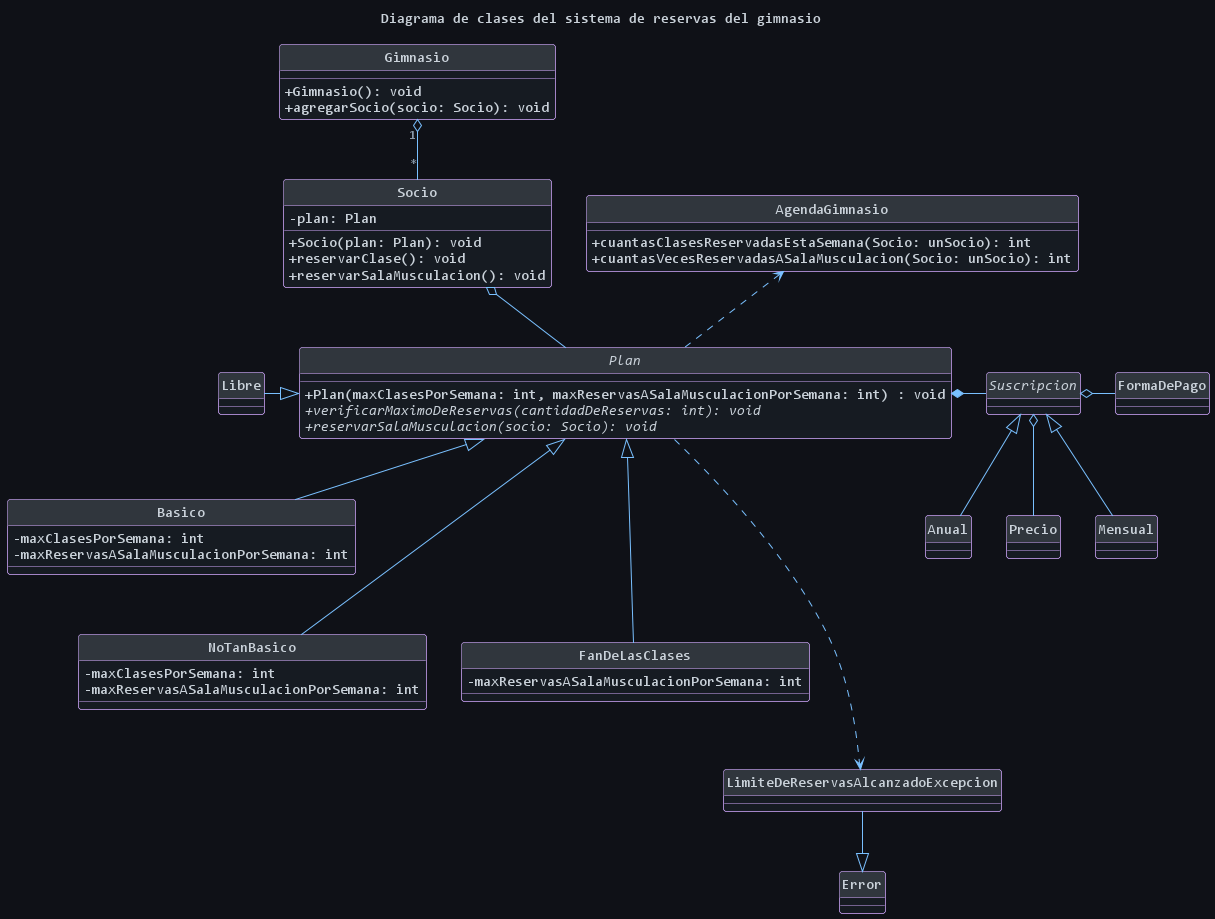

The diagram above was rendered by PlantUML. Its source (embedded in the PNG):
@startuml

skinparam classAttributeIconSize 0

' --- Paleta de colores GitHub Dark ---
!$bg = "#0f1117"
!$surface = "#161b22"
!$border = "#30363d"
!$text = "#c9d1d9"
!$keyword_red = "#ff7b72"
!$class_purple = "#d2a8ff"
!$method_blue = "#79c0ff"
!$string_cyan = "#a5d6ff"

' --- Configuración Global ---
skinparam backgroundColor $bg
skinparam defaultFontColor $text
skinparam defaultFontName "Consolas"
skinparam roundcorner 6
skinparam shadowing false
skinparam ArrowFontColor #8899aa

' --- Configuración para Diagramas de Clases ---
skinparam class {
    BackgroundColor $surface
    BorderColor $class_purple
    FontColor $text
    ArrowColor $method_blue
    AttributeFontColor $text
    MethodFontColor $string_cyan
    HeaderBackgroundColor $border
}

hide circle

title Diagrama de clases del sistema de reservas del gimnasio

class Gimnasio {
    + Gimnasio(): void
    + agregarSocio(socio: Socio): void
}

abstract class Plan {
    + Plan(maxClasesPorSemana: int, maxReservasASalaMusculacionPorSemana: int) : void
    + {abstract} verificarMaximoDeReservas(cantidadDeReservas: int): void
    + {abstract} reservarSalaMusculacion(socio: Socio): void
}



class Basico {
    - maxClasesPorSemana: int
    - maxReservasASalaMusculacionPorSemana: int
}

class NoTanBasico {
    - maxClasesPorSemana: int
    - maxReservasASalaMusculacionPorSemana: int
}

class Libre {
}

class FanDeLasClases {
    - maxReservasASalaMusculacionPorSemana: int
}

abstract class Suscripcion {
}

class Mensual extends Suscripcion {
}

class Anual extends Suscripcion {
}

class Precio {
}

class FormaDePago {
}

class Socio {
    - plan: Plan
    + Socio(plan: Plan): void
    + reservarClase(): void
    + reservarSalaMusculacion(): void
}

class AgendaGimnasio {
    + cuantasClasesReservadasEstaSemana(Socio: unSocio): int
    + cuantasVecesReservadasASalaMusculacion(Socio: unSocio): int
}

class LimiteDeReservasAlcanzadoExcepcion{

}

class Error{
}

Plan ....> LimiteDeReservasAlcanzadoExcepcion

Suscripcion o- FormaDePago
Suscripcion o-- Precio

Gimnasio "1" o-- "*" Socio

Socio o-- Plan

Plan *- Suscripcion

AgendaGimnasio <.. Plan

Plan <|-- Basico
Plan <|--- NoTanBasico
Libre -|> Plan
Plan <|--- FanDeLasClases

LimiteDeReservasAlcanzadoExcepcion --|> Error

@enduml